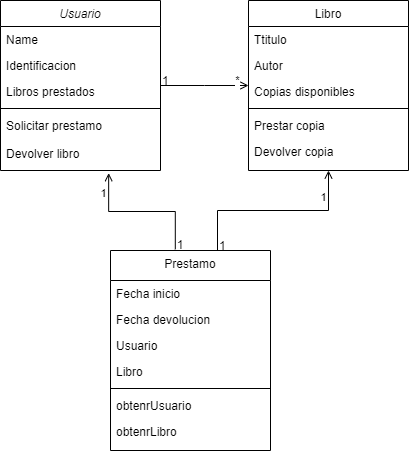

The diagram above was exported from draw.io. Its source (the exported page's mxGraphModel, read from the mxfile embedded in the PNG):
<mxGraphModel dx="1032" dy="521" grid="1" gridSize="10" guides="1" tooltips="1" connect="1" arrows="1" fold="1" page="1" pageScale="1" pageWidth="827" pageHeight="1169" math="0" shadow="0">
  <root>
    <mxCell id="WIyWlLk6GJQsqaUBKTNV-0" />
    <mxCell id="WIyWlLk6GJQsqaUBKTNV-1" parent="WIyWlLk6GJQsqaUBKTNV-0" />
    <mxCell id="zkfFHV4jXpPFQw0GAbJ--0" value="Usuario" style="swimlane;fontStyle=2;align=center;verticalAlign=top;childLayout=stackLayout;horizontal=1;startSize=26;horizontalStack=0;resizeParent=1;resizeLast=0;collapsible=1;marginBottom=0;rounded=0;shadow=0;strokeWidth=1;" parent="WIyWlLk6GJQsqaUBKTNV-1" vertex="1">
      <mxGeometry x="260" y="120" width="160" height="170" as="geometry">
        <mxRectangle x="230" y="140" width="160" height="26" as="alternateBounds" />
      </mxGeometry>
    </mxCell>
    <mxCell id="zkfFHV4jXpPFQw0GAbJ--1" value="Name" style="text;align=left;verticalAlign=top;spacingLeft=4;spacingRight=4;overflow=hidden;rotatable=0;points=[[0,0.5],[1,0.5]];portConstraint=eastwest;" parent="zkfFHV4jXpPFQw0GAbJ--0" vertex="1">
      <mxGeometry y="26" width="160" height="26" as="geometry" />
    </mxCell>
    <mxCell id="zkfFHV4jXpPFQw0GAbJ--2" value="Identificacion" style="text;align=left;verticalAlign=top;spacingLeft=4;spacingRight=4;overflow=hidden;rotatable=0;points=[[0,0.5],[1,0.5]];portConstraint=eastwest;rounded=0;shadow=0;html=0;" parent="zkfFHV4jXpPFQw0GAbJ--0" vertex="1">
      <mxGeometry y="52" width="160" height="26" as="geometry" />
    </mxCell>
    <mxCell id="zkfFHV4jXpPFQw0GAbJ--3" value="Libros prestados" style="text;align=left;verticalAlign=top;spacingLeft=4;spacingRight=4;overflow=hidden;rotatable=0;points=[[0,0.5],[1,0.5]];portConstraint=eastwest;rounded=0;shadow=0;html=0;" parent="zkfFHV4jXpPFQw0GAbJ--0" vertex="1">
      <mxGeometry y="78" width="160" height="26" as="geometry" />
    </mxCell>
    <mxCell id="zkfFHV4jXpPFQw0GAbJ--4" value="" style="line;html=1;strokeWidth=1;align=left;verticalAlign=middle;spacingTop=-1;spacingLeft=3;spacingRight=3;rotatable=0;labelPosition=right;points=[];portConstraint=eastwest;" parent="zkfFHV4jXpPFQw0GAbJ--0" vertex="1">
      <mxGeometry y="104" width="160" height="8" as="geometry" />
    </mxCell>
    <mxCell id="zkfFHV4jXpPFQw0GAbJ--5" value="Solicitar prestamo" style="text;align=left;verticalAlign=top;spacingLeft=4;spacingRight=4;overflow=hidden;rotatable=0;points=[[0,0.5],[1,0.5]];portConstraint=eastwest;" parent="zkfFHV4jXpPFQw0GAbJ--0" vertex="1">
      <mxGeometry y="112" width="160" height="28" as="geometry" />
    </mxCell>
    <mxCell id="Gz8VnhcDzbnMuCLybEuj-6" value="Devolver libro" style="text;align=left;verticalAlign=top;spacingLeft=4;spacingRight=4;overflow=hidden;rotatable=0;points=[[0,0.5],[1,0.5]];portConstraint=eastwest;" parent="zkfFHV4jXpPFQw0GAbJ--0" vertex="1">
      <mxGeometry y="140" width="160" height="28" as="geometry" />
    </mxCell>
    <mxCell id="zkfFHV4jXpPFQw0GAbJ--6" value="Prestamo" style="swimlane;fontStyle=0;align=center;verticalAlign=top;childLayout=stackLayout;horizontal=1;startSize=30;horizontalStack=0;resizeParent=1;resizeLast=0;collapsible=1;marginBottom=0;rounded=0;shadow=0;strokeWidth=1;" parent="WIyWlLk6GJQsqaUBKTNV-1" vertex="1">
      <mxGeometry x="370" y="370" width="160" height="200" as="geometry">
        <mxRectangle x="130" y="380" width="160" height="26" as="alternateBounds" />
      </mxGeometry>
    </mxCell>
    <mxCell id="zkfFHV4jXpPFQw0GAbJ--7" value="Fecha inicio" style="text;align=left;verticalAlign=top;spacingLeft=4;spacingRight=4;overflow=hidden;rotatable=0;points=[[0,0.5],[1,0.5]];portConstraint=eastwest;" parent="zkfFHV4jXpPFQw0GAbJ--6" vertex="1">
      <mxGeometry y="30" width="160" height="26" as="geometry" />
    </mxCell>
    <mxCell id="zkfFHV4jXpPFQw0GAbJ--8" value="Fecha devolucion" style="text;align=left;verticalAlign=top;spacingLeft=4;spacingRight=4;overflow=hidden;rotatable=0;points=[[0,0.5],[1,0.5]];portConstraint=eastwest;rounded=0;shadow=0;html=0;" parent="zkfFHV4jXpPFQw0GAbJ--6" vertex="1">
      <mxGeometry y="56" width="160" height="26" as="geometry" />
    </mxCell>
    <mxCell id="ljqNd3RYMwCkY8DuW844-0" value="Usuario" style="text;align=left;verticalAlign=top;spacingLeft=4;spacingRight=4;overflow=hidden;rotatable=0;points=[[0,0.5],[1,0.5]];portConstraint=eastwest;rounded=0;shadow=0;html=0;" vertex="1" parent="zkfFHV4jXpPFQw0GAbJ--6">
      <mxGeometry y="82" width="160" height="26" as="geometry" />
    </mxCell>
    <mxCell id="ljqNd3RYMwCkY8DuW844-1" value="Libro" style="text;align=left;verticalAlign=top;spacingLeft=4;spacingRight=4;overflow=hidden;rotatable=0;points=[[0,0.5],[1,0.5]];portConstraint=eastwest;rounded=0;shadow=0;html=0;" vertex="1" parent="zkfFHV4jXpPFQw0GAbJ--6">
      <mxGeometry y="108" width="160" height="26" as="geometry" />
    </mxCell>
    <mxCell id="ljqNd3RYMwCkY8DuW844-5" value="" style="line;html=1;strokeWidth=1;align=left;verticalAlign=middle;spacingTop=-1;spacingLeft=3;spacingRight=3;rotatable=0;labelPosition=right;points=[];portConstraint=eastwest;" vertex="1" parent="zkfFHV4jXpPFQw0GAbJ--6">
      <mxGeometry y="134" width="160" height="8" as="geometry" />
    </mxCell>
    <mxCell id="ljqNd3RYMwCkY8DuW844-2" value="obtenrUsuario" style="text;align=left;verticalAlign=top;spacingLeft=4;spacingRight=4;overflow=hidden;rotatable=0;points=[[0,0.5],[1,0.5]];portConstraint=eastwest;rounded=0;shadow=0;html=0;" vertex="1" parent="zkfFHV4jXpPFQw0GAbJ--6">
      <mxGeometry y="142" width="160" height="26" as="geometry" />
    </mxCell>
    <mxCell id="ljqNd3RYMwCkY8DuW844-6" value="obtenrLibro" style="text;align=left;verticalAlign=top;spacingLeft=4;spacingRight=4;overflow=hidden;rotatable=0;points=[[0,0.5],[1,0.5]];portConstraint=eastwest;rounded=0;shadow=0;html=0;" vertex="1" parent="zkfFHV4jXpPFQw0GAbJ--6">
      <mxGeometry y="168" width="160" height="26" as="geometry" />
    </mxCell>
    <mxCell id="zkfFHV4jXpPFQw0GAbJ--17" value="Libro" style="swimlane;fontStyle=0;align=center;verticalAlign=top;childLayout=stackLayout;horizontal=1;startSize=26;horizontalStack=0;resizeParent=1;resizeLast=0;collapsible=1;marginBottom=0;rounded=0;shadow=0;strokeWidth=1;" parent="WIyWlLk6GJQsqaUBKTNV-1" vertex="1">
      <mxGeometry x="508" y="120" width="160" height="170" as="geometry">
        <mxRectangle x="550" y="140" width="160" height="26" as="alternateBounds" />
      </mxGeometry>
    </mxCell>
    <mxCell id="zkfFHV4jXpPFQw0GAbJ--18" value="Ttitulo" style="text;align=left;verticalAlign=top;spacingLeft=4;spacingRight=4;overflow=hidden;rotatable=0;points=[[0,0.5],[1,0.5]];portConstraint=eastwest;" parent="zkfFHV4jXpPFQw0GAbJ--17" vertex="1">
      <mxGeometry y="26" width="160" height="26" as="geometry" />
    </mxCell>
    <mxCell id="zkfFHV4jXpPFQw0GAbJ--19" value="Autor" style="text;align=left;verticalAlign=top;spacingLeft=4;spacingRight=4;overflow=hidden;rotatable=0;points=[[0,0.5],[1,0.5]];portConstraint=eastwest;rounded=0;shadow=0;html=0;" parent="zkfFHV4jXpPFQw0GAbJ--17" vertex="1">
      <mxGeometry y="52" width="160" height="26" as="geometry" />
    </mxCell>
    <mxCell id="zkfFHV4jXpPFQw0GAbJ--20" value="Copias disponibles" style="text;align=left;verticalAlign=top;spacingLeft=4;spacingRight=4;overflow=hidden;rotatable=0;points=[[0,0.5],[1,0.5]];portConstraint=eastwest;rounded=0;shadow=0;html=0;" parent="zkfFHV4jXpPFQw0GAbJ--17" vertex="1">
      <mxGeometry y="78" width="160" height="26" as="geometry" />
    </mxCell>
    <mxCell id="zkfFHV4jXpPFQw0GAbJ--23" value="" style="line;html=1;strokeWidth=1;align=left;verticalAlign=middle;spacingTop=-1;spacingLeft=3;spacingRight=3;rotatable=0;labelPosition=right;points=[];portConstraint=eastwest;" parent="zkfFHV4jXpPFQw0GAbJ--17" vertex="1">
      <mxGeometry y="104" width="160" height="8" as="geometry" />
    </mxCell>
    <mxCell id="zkfFHV4jXpPFQw0GAbJ--25" value="Prestar copia" style="text;align=left;verticalAlign=top;spacingLeft=4;spacingRight=4;overflow=hidden;rotatable=0;points=[[0,0.5],[1,0.5]];portConstraint=eastwest;" parent="zkfFHV4jXpPFQw0GAbJ--17" vertex="1">
      <mxGeometry y="112" width="160" height="26" as="geometry" />
    </mxCell>
    <mxCell id="Gz8VnhcDzbnMuCLybEuj-5" value="Devolver copia" style="text;align=left;verticalAlign=top;spacingLeft=4;spacingRight=4;overflow=hidden;rotatable=0;points=[[0,0.5],[1,0.5]];portConstraint=eastwest;" parent="zkfFHV4jXpPFQw0GAbJ--17" vertex="1">
      <mxGeometry y="138" width="160" height="26" as="geometry" />
    </mxCell>
    <mxCell id="zkfFHV4jXpPFQw0GAbJ--26" value="" style="endArrow=open;shadow=0;strokeWidth=1;rounded=0;endFill=1;edgeStyle=elbowEdgeStyle;elbow=vertical;" parent="WIyWlLk6GJQsqaUBKTNV-1" source="zkfFHV4jXpPFQw0GAbJ--0" target="zkfFHV4jXpPFQw0GAbJ--17" edge="1">
      <mxGeometry x="0.5" y="41" relative="1" as="geometry">
        <mxPoint x="380" y="192" as="sourcePoint" />
        <mxPoint x="540" y="192" as="targetPoint" />
        <mxPoint x="-40" y="32" as="offset" />
      </mxGeometry>
    </mxCell>
    <mxCell id="zkfFHV4jXpPFQw0GAbJ--27" value="1" style="resizable=0;align=left;verticalAlign=bottom;labelBackgroundColor=none;fontSize=12;" parent="zkfFHV4jXpPFQw0GAbJ--26" connectable="0" vertex="1">
      <mxGeometry x="-1" relative="1" as="geometry">
        <mxPoint y="4" as="offset" />
      </mxGeometry>
    </mxCell>
    <mxCell id="Gz8VnhcDzbnMuCLybEuj-0" value="*" style="edgeLabel;html=1;align=center;verticalAlign=middle;resizable=0;points=[];" parent="zkfFHV4jXpPFQw0GAbJ--26" vertex="1" connectable="0">
      <mxGeometry x="0.7274" y="6" relative="1" as="geometry">
        <mxPoint as="offset" />
      </mxGeometry>
    </mxCell>
    <mxCell id="Gz8VnhcDzbnMuCLybEuj-11" value="" style="endArrow=open;shadow=0;strokeWidth=1;rounded=0;endFill=1;edgeStyle=elbowEdgeStyle;elbow=vertical;entryX=0.676;entryY=1.167;entryDx=0;entryDy=0;entryPerimeter=0;exitX=0.405;exitY=-0.006;exitDx=0;exitDy=0;exitPerimeter=0;" parent="WIyWlLk6GJQsqaUBKTNV-1" source="zkfFHV4jXpPFQw0GAbJ--6" target="Gz8VnhcDzbnMuCLybEuj-6" edge="1">
      <mxGeometry x="0.5" y="41" relative="1" as="geometry">
        <mxPoint x="414" y="320" as="sourcePoint" />
        <mxPoint x="502" y="320" as="targetPoint" />
        <mxPoint x="-40" y="32" as="offset" />
      </mxGeometry>
    </mxCell>
    <mxCell id="Gz8VnhcDzbnMuCLybEuj-12" value="1" style="resizable=0;align=left;verticalAlign=bottom;labelBackgroundColor=none;fontSize=12;" parent="Gz8VnhcDzbnMuCLybEuj-11" connectable="0" vertex="1">
      <mxGeometry x="-1" relative="1" as="geometry">
        <mxPoint y="4" as="offset" />
      </mxGeometry>
    </mxCell>
    <mxCell id="Gz8VnhcDzbnMuCLybEuj-13" value="1" style="edgeLabel;html=1;align=center;verticalAlign=middle;resizable=0;points=[];" parent="Gz8VnhcDzbnMuCLybEuj-11" vertex="1" connectable="0">
      <mxGeometry x="0.7274" y="6" relative="1" as="geometry">
        <mxPoint as="offset" />
      </mxGeometry>
    </mxCell>
    <mxCell id="Gz8VnhcDzbnMuCLybEuj-14" value="" style="endArrow=open;shadow=0;strokeWidth=1;rounded=0;endFill=1;edgeStyle=elbowEdgeStyle;elbow=vertical;entryX=0.5;entryY=1;entryDx=0;entryDy=0;exitX=0.405;exitY=-0.006;exitDx=0;exitDy=0;exitPerimeter=0;" parent="WIyWlLk6GJQsqaUBKTNV-1" target="zkfFHV4jXpPFQw0GAbJ--17" edge="1">
      <mxGeometry x="0.5" y="41" relative="1" as="geometry">
        <mxPoint x="477" y="370" as="sourcePoint" />
        <mxPoint x="410" y="294" as="targetPoint" />
        <mxPoint x="-40" y="32" as="offset" />
      </mxGeometry>
    </mxCell>
    <mxCell id="Gz8VnhcDzbnMuCLybEuj-15" value="1" style="resizable=0;align=left;verticalAlign=bottom;labelBackgroundColor=none;fontSize=12;" parent="Gz8VnhcDzbnMuCLybEuj-14" connectable="0" vertex="1">
      <mxGeometry x="-1" relative="1" as="geometry">
        <mxPoint y="4" as="offset" />
      </mxGeometry>
    </mxCell>
    <mxCell id="Gz8VnhcDzbnMuCLybEuj-16" value="1" style="edgeLabel;html=1;align=center;verticalAlign=middle;resizable=0;points=[];" parent="Gz8VnhcDzbnMuCLybEuj-14" vertex="1" connectable="0">
      <mxGeometry x="0.7274" y="6" relative="1" as="geometry">
        <mxPoint as="offset" />
      </mxGeometry>
    </mxCell>
  </root>
</mxGraphModel>